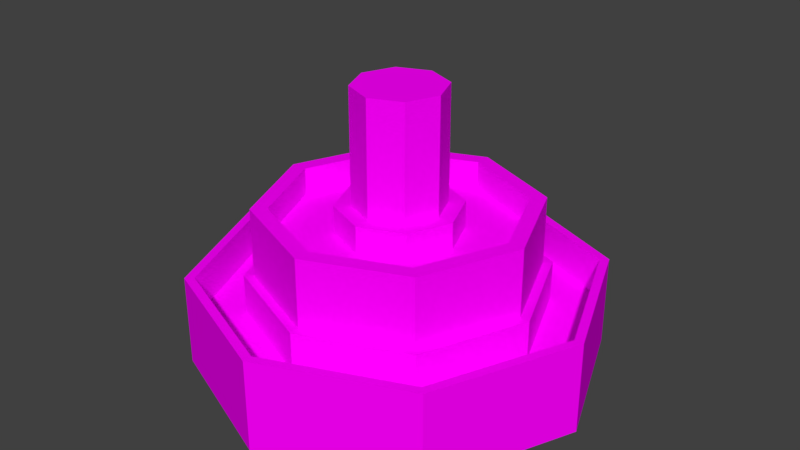 # Source: water_fountain.blend  (saved by Blender 2.79.0; exported with 4.5.12 LTS)
import bpy
from mathutils import Matrix  # noqa: F401  (used for matrix-valued properties, if any)

bpy.ops.wm.read_factory_settings(use_empty=True)
scene = bpy.context.scene
scene.name = 'Scene'

# ---- collections
col_collection_1 = bpy.data.collections.new('Collection 1'); scene.collection.children.link(col_collection_1)

# ---- images (referenced by path relative to the original .blend; pixels are not part of the script)
import os
ASSET_DIR = os.environ.get("B2B_ASSET_DIR", "")  # directory of the original .blend (textures are referenced by path, not embedded)
HERE = os.path.dirname(os.path.abspath(__file__))  # packed textures are extracted next to this script under _unpacked/

def load_image(name, relpath, width, height, colorspace="sRGB"):
    """Load a texture the original file referenced (path relative to the .blend, or extracted next to this script)."""
    p = next((c for c in (os.path.join(HERE, relpath), os.path.join(ASSET_DIR, relpath)) if relpath and os.path.exists(c)), "")
    if p:
        img = bpy.data.images.load(p, check_existing=True)
        img.name = name
    else:  # same state as the original file: an image datablock whose file is absent (Cycles renders it pink)
        img = bpy.data.images.new(name, width, height)
        img.source = "FILE"
        img.filepath = "//" + (relpath or name)
    img.colorspace_settings.name = colorspace
    return img
img_ladrillo_png = load_image('ladrillo.png', 'textures/water_fountain.png', 1024, 1024, 'sRGB')

# ---- materials (node trees are filled in below, after node groups)
mat_material_001 = bpy.data.materials.new('Material.001')
mat_material_001.alpha_threshold = 0.0
mat_material_001.roughness = 0.5

# ---- material node trees
mat_material_001.use_nodes = True; mat_material_001.node_tree.nodes.clear()
_N = mat_material_001.node_tree.nodes; _L = mat_material_001.node_tree.links
n0 = _N.new('ShaderNodeOutputMaterial'); n0.name = 'Material Output'; n0.location = (300, 300)
n1 = _N.new('ShaderNodeBsdfDiffuse'); n1.name = 'Diffuse BSDF'; n1.location = (10, 300)
n2 = _N.new('ShaderNodeTexImage'); n2.name = 'Image Texture'; n2.location = (-180, 300)
n2.width = 140
n2.image = img_ladrillo_png
_L.new(n1.outputs[0], n0.inputs[0])
_L.new(n2.outputs[0], n1.inputs[0])
n0.is_active_output = True

# ---- world
world_world = bpy.data.worlds.new('World'); scene.world = world_world
world_world.color = (0.05088, 0.05088, 0.05088)
world_world.use_sun_shadow = False
world_world.sun_shadow_jitter_overblur = 0.0
world_world.cycles.sampling_method = 'MANUAL'

# ---- meshes
me_circle_011 = bpy.data.meshes.new('Circle.011')
me_circle_011.from_pydata([(-1.055e-08, 5.178, -0.6845), (6.574e-09, 3.953, -0.6845), (-2.795, -2.795, -0.6845), (-3.661, -3.661, -0.6845), (4.48e-07, -5.178, -0.6845), (3.504e-07, -3.953, -0.6845), (2.795, -2.795, -0.6845), (3.661, -3.661, -0.6845), (5.178, 3.165e-08, -0.6845), (3.953, 1.97e-08, -0.6845), (2.795, 2.795, -0.6845), (3.661, 3.661, -0.6845), (-3.661, 3.661, -0.6845), (-2.795, 2.795, -0.6845), (-3.953, -1.9e-07, -0.6845), (-5.178, -2.624e-07, -0.6845), (2.613, 2.613, 0.3919), (3.695, 2.386e-08, 0.3919), (2.613, -2.613, 0.3919), (3.254e-07, -3.695, 0.3919), (-2.613, -2.613, 0.3919), (-3.695, -1.817e-07, 0.3919), (2.416e-09, 3.695, 0.3919), (-2.613, 2.613, 0.3919), (3.843, 3.843, 0.3919), (5.435, 3.165e-08, 0.3919), (3.843, -3.843, 0.3919), (4.646e-07, -5.435, 0.3919), (-3.843, -3.843, 0.3919), (-5.435, -2.708e-07, 0.3919), (-1.055e-08, 5.435, 0.3919), (-3.843, 3.843, 0.3919), (-1.16e-08, 3.26, 1.504), (1.142e-07, 1.65, 1.504), (1.167, 1.167, 1.504), (2.305, 2.305, 1.504), (-2.305, 2.305, 1.504), (-1.167, 1.167, 1.504), (-1.65, -9.344e-08, 1.504), (-3.26, -1.677e-07, 1.504), (-2.305, -2.305, 1.504), (-1.167, -1.167, 1.504), (2.485e-07, -1.65, 1.504), (2.834e-07, -3.26, 1.504), (2.305, -2.305, 1.504), (1.167, -1.167, 1.504), (1.65, -1.881e-08, 1.504), (3.26, 3.087e-08, 1.504), (0.8594, 0.8594, 2.244), (1.215, -1.881e-08, 2.244), (0.8594, -0.8594, 2.244), (2.135e-07, -1.215, 2.244), (-0.8594, -0.8594, 2.244), (-1.215, -8.643e-08, 2.244), (1.072e-07, 1.215, 2.244), (-0.8594, 0.8594, 2.244), (2.613, 2.613, 2.244), (3.695, 2.386e-08, 2.244), (2.613, -2.613, 2.244), (3.254e-07, -3.695, 2.244), (-2.613, -2.613, 2.244), (-3.695, -1.817e-07, 2.244), (2.416e-09, 3.695, 2.244), (-2.613, 2.613, 2.244), (0.8594, 0.8594, 5.358), (1.215, -1.881e-08, 5.358), (0.8594, -0.8594, 5.358), (2.135e-07, -1.215, 5.358), (-0.8594, -0.8594, 5.358), (-1.215, -8.643e-08, 5.358), (-0.8594, 0.8594, 5.358), (1.072e-07, 1.215, 5.358), (1.167, 1.167, 2.244), (1.65, -1.881e-08, 2.244), (1.167, -1.167, 2.244), (2.485e-07, -1.65, 2.244), (-1.167, -1.167, 2.244), (-1.65, -9.344e-08, 2.244), (-1.167, 1.167, 2.244), (1.142e-07, 1.65, 2.244), (2.305, 2.305, 2.244), (3.26, 3.087e-08, 2.244), (2.305, -2.305, 2.244), (2.834e-07, -3.26, 2.244), (-2.305, -2.305, 2.244), (-3.26, -1.677e-07, 2.244), (-2.305, 2.305, 2.244), (-1.16e-08, 3.26, 2.244), (2.795, 2.795, 0.3919), (3.953, 1.97e-08, 0.3919), (2.795, -2.795, 0.3919), (3.504e-07, -3.953, 0.3919), (-2.795, -2.795, 0.3919), (-3.953, -1.9e-07, 0.3919), (-2.795, 2.795, 0.3919), (6.574e-09, 3.953, 0.3919), (3.843, 3.843, -2.078), (5.435, 3.165e-08, -2.078), (3.843, -3.843, -2.078), (4.646e-07, -5.435, -2.078), (-3.843, -3.843, -2.078), (-5.435, -2.708e-07, -2.078), (-3.843, 3.843, -2.078), (-1.055e-08, 5.435, -2.078), (3.661, 3.661, 0.3919), (5.178, 3.165e-08, 0.3919), (3.661, -3.661, 0.3919), (4.48e-07, -5.178, 0.3919), (-3.661, -3.661, 0.3919), (-5.178, -2.624e-07, 0.3919), (-3.661, 3.661, 0.3919), (-1.055e-08, 5.178, 0.3919)], [], [(94, 95, 1, 13), (95, 88, 10, 1), (111, 110, 12, 0), (104, 111, 0, 11), (88, 89, 9, 10), (105, 104, 11, 8), (89, 90, 6, 9), (106, 105, 8, 7), (3, 4, 5, 2), (7, 8, 9, 6), (11, 0, 1, 10), (0, 12, 13, 1), (15, 3, 2, 14), (4, 7, 6, 5), (8, 11, 10, 9), (12, 15, 14, 13), (88, 95, 22, 16), (89, 88, 16, 17), (90, 89, 17, 18), (91, 90, 18, 19), (92, 91, 19, 20), (93, 92, 20, 21), (94, 93, 21, 23), (95, 94, 23, 22), (111, 104, 24, 30), (104, 105, 25, 24), (105, 106, 26, 25), (106, 107, 27, 26), (107, 108, 28, 27), (108, 109, 29, 28), (109, 110, 31, 29), (110, 111, 30, 31), (73, 74, 45, 46), (82, 81, 47, 44), (74, 75, 42, 45), (83, 82, 44, 43), (75, 76, 41, 42), (84, 83, 43, 40), (76, 77, 38, 41), (85, 84, 40, 39), (35, 32, 33, 34), (32, 36, 37, 33), (39, 40, 41, 38), (43, 44, 45, 42), (47, 35, 34, 46), (36, 39, 38, 37), (40, 43, 42, 41), (44, 47, 46, 45), (72, 79, 54, 48), (73, 72, 48, 49), (74, 73, 49, 50), (75, 74, 50, 51), (76, 75, 51, 52), (77, 76, 52, 53), (78, 77, 53, 55), (79, 78, 55, 54), (87, 80, 56, 62), (80, 81, 57, 56), (81, 82, 58, 57), (82, 83, 59, 58), (83, 84, 60, 59), (84, 85, 61, 60), (85, 86, 63, 61), (86, 87, 62, 63), (70, 69, 68, 67, 66, 65, 64, 71), (53, 52, 68, 69), (51, 50, 66, 67), (49, 48, 64, 65), (55, 53, 69, 70), (52, 51, 67, 68), (50, 49, 65, 66), (48, 54, 71, 64), (54, 55, 70, 71), (81, 80, 35, 47), (72, 73, 46, 34), (80, 87, 32, 35), (87, 86, 36, 32), (79, 72, 34, 33), (78, 79, 33, 37), (86, 85, 39, 36), (77, 78, 37, 38), (23, 21, 61, 63), (20, 19, 59, 60), (18, 17, 57, 58), (16, 22, 62, 56), (22, 23, 63, 62), (21, 20, 60, 61), (19, 18, 58, 59), (17, 16, 56, 57), (110, 109, 15, 12), (93, 94, 13, 14), (109, 108, 3, 15), (92, 93, 14, 2), (108, 107, 4, 3), (91, 92, 2, 5), (107, 106, 7, 4), (90, 91, 5, 6), (102, 103, 96, 97, 98, 99, 100, 101), (27, 28, 100, 99), (25, 26, 98, 97), (30, 24, 96, 103), (31, 30, 103, 102), (28, 29, 101, 100), (26, 27, 99, 98), (24, 25, 97, 96), (29, 31, 102, 101)])
_uv = me_circle_011.uv_layers.new(name='UVMap')
_uv.uv.foreach_set('vector', [0.7159, 0.7149, 0.8017, 0.7165, 0.8191, 0.7533, 0.7022, 0.7533, 0.8017, 0.7165, 0.8635, 0.6569, 0.9018, 0.6706, 0.8191, 0.7533, 0.1799, 0.366, 0.1011, 0.2856, 0.128, 0.2732, 0.1904, 0.3376, 0.2945, 0.3692, 0.1799, 0.366, 0.1904, 0.3376, 0.2832, 0.3409, 0.8635, 0.6569, 0.865, 0.5711, 0.9018, 0.5537, 0.9018, 0.6706, 0.3795, 0.2956, 0.2945, 0.3692, 0.2832, 0.3409, 0.3523, 0.2845, 0.865, 0.5711, 0.8055, 0.5094, 0.8191, 0.471, 0.9018, 0.5537, 0.3825, 0.1852, 0.3795, 0.2956, 0.3523, 0.2845, 0.3555, 0.1976, 0.5697, 0.00023, 0.6911, 0.00023, 0.6768, 0.03492, 0.584, 0.03492, 0.777, 0.08611, 0.777, 0.2076, 0.7423, 0.1932, 0.7423, 0.1005, 0.6911, 0.2935, 0.5697, 0.2935, 0.584, 0.2588, 0.6768, 0.2588, 0.5697, 0.2935, 0.4838, 0.2076, 0.5185, 0.1932, 0.584, 0.2588, 0.4838, 0.08611, 0.5697, 0.00023, 0.584, 0.03492, 0.5185, 0.1005, 0.6911, 0.00023, 0.777, 0.08611, 0.7423, 0.1005, 0.6768, 0.03492, 0.777, 0.2076, 0.6911, 0.2935, 0.6768, 0.2588, 0.7423, 0.1932, 0.4838, 0.2076, 0.4838, 0.08611, 0.5185, 0.1005, 0.5185, 0.1932, 0.8635, 0.6569, 0.8017, 0.7165, 0.799, 0.7092, 0.8564, 0.6537, 0.865, 0.5711, 0.8635, 0.6569, 0.8564, 0.6537, 0.8577, 0.5739, 0.8055, 0.5094, 0.865, 0.5711, 0.8577, 0.5739, 0.8022, 0.5165, 0.7197, 0.5078, 0.8055, 0.5094, 0.8022, 0.5165, 0.7224, 0.5151, 0.6579, 0.5674, 0.7197, 0.5078, 0.7224, 0.5151, 0.665, 0.5706, 0.6564, 0.6532, 0.6579, 0.5674, 0.665, 0.5706, 0.6637, 0.6505, 0.7159, 0.7149, 0.6564, 0.6532, 0.6637, 0.6505, 0.7192, 0.7079, 0.8017, 0.7165, 0.7159, 0.7149, 0.7192, 0.7079, 0.799, 0.7092, 0.1799, 0.366, 0.2945, 0.3692, 0.2967, 0.3764, 0.1766, 0.3727, 0.2945, 0.3692, 0.3795, 0.2956, 0.3861, 0.2991, 0.2967, 0.3764, 0.3795, 0.2956, 0.3825, 0.1852, 0.3895, 0.1827, 0.3861, 0.2991, 0.3825, 0.1852, 0.3036, 0.1049, 0.3069, 0.0981, 0.3895, 0.1827, 0.3036, 0.1049, 0.189, 0.1016, 0.1868, 0.09445, 0.3069, 0.0981, 0.189, 0.1016, 0.104, 0.1752, 0.09745, 0.1717, 0.1868, 0.09445, 0.104, 0.1752, 0.1011, 0.2856, 0.09409, 0.2881, 0.09745, 0.1717, 0.1011, 0.2856, 0.1799, 0.366, 0.1766, 0.3727, 0.09409, 0.2881, 0.6167, 0.3318, 0.6189, 0.3858, 0.5923, 0.3769, 0.5917, 0.3449, 0.8517, 0.8312, 0.8519, 0.9217, 0.8274, 0.913, 0.8282, 0.8425, 0.6189, 0.3858, 0.58, 0.4238, 0.5685, 0.3981, 0.5923, 0.3769, 0.7876, 0.7674, 0.8517, 0.8312, 0.8282, 0.8425, 0.7789, 0.7919, 0.58, 0.4238, 0.5258, 0.4223, 0.5348, 0.3956, 0.5685, 0.3981, 0.6971, 0.7676, 0.7876, 0.7674, 0.7789, 0.7919, 0.7083, 0.7911, 0.5258, 0.4223, 0.4855, 0.3871, 0.5101, 0.3737, 0.5348, 0.3956, 0.6333, 0.8318, 0.6971, 0.7676, 0.7083, 0.7911, 0.6578, 0.8405, 0.7769, 0.9624, 0.7063, 0.9615, 0.7233, 0.9197, 0.7593, 0.9208, 0.7063, 0.9615, 0.657, 0.911, 0.6985, 0.8935, 0.7233, 0.9197, 0.6578, 0.8405, 0.7083, 0.7911, 0.7259, 0.8327, 0.6996, 0.8574, 0.7789, 0.7919, 0.8282, 0.8425, 0.7867, 0.86, 0.7619, 0.8338, 0.8274, 0.913, 0.7769, 0.9624, 0.7593, 0.9208, 0.7856, 0.8961, 0.657, 0.911, 0.6578, 0.8405, 0.6996, 0.8574, 0.6985, 0.8935, 0.7083, 0.7911, 0.7789, 0.7919, 0.7619, 0.8338, 0.7259, 0.8327, 0.8282, 0.8425, 0.8274, 0.913, 0.7856, 0.8961, 0.7867, 0.86, 0.4411, 0.9578, 0.3638, 0.9577, 0.3742, 0.9343, 0.432, 0.9337, 0.4963, 0.903, 0.4411, 0.9578, 0.432, 0.9337, 0.4726, 0.8924, 0.4959, 0.8254, 0.4963, 0.903, 0.4726, 0.8924, 0.4719, 0.8346, 0.441, 0.7709, 0.4959, 0.8254, 0.4719, 0.8346, 0.4306, 0.7943, 0.3636, 0.7709, 0.441, 0.7709, 0.4306, 0.7943, 0.3728, 0.7949, 0.3085, 0.8257, 0.3636, 0.7709, 0.3728, 0.7949, 0.3322, 0.8363, 0.309, 0.9035, 0.3085, 0.8257, 0.3322, 0.8363, 0.333, 0.8942, 0.3638, 0.9577, 0.309, 0.9035, 0.333, 0.8942, 0.3742, 0.9343, 0.6977, 0.9861, 0.7881, 0.9859, 0.7936, 0.9998, 0.6916, 0.9998, 0.7881, 0.9859, 0.8519, 0.9217, 0.8656, 0.9277, 0.7936, 0.9998, 0.8519, 0.9217, 0.8517, 0.8312, 0.8656, 0.8258, 0.8656, 0.9277, 0.8517, 0.8312, 0.7876, 0.7674, 0.7936, 0.7537, 0.8656, 0.8258, 0.7876, 0.7674, 0.6971, 0.7676, 0.6916, 0.7537, 0.7936, 0.7537, 0.6971, 0.7676, 0.6333, 0.8318, 0.6196, 0.8258, 0.6916, 0.7537, 0.6333, 0.8318, 0.6335, 0.9223, 0.6196, 0.9277, 0.6196, 0.8258, 0.6335, 0.9223, 0.6977, 0.9861, 0.6916, 0.9998, 0.6196, 0.9277, 0.6194, 0.3426, 0.6194, 0.3141, 0.6395, 0.2939, 0.668, 0.2939, 0.6882, 0.3141, 0.6882, 0.3426, 0.668, 0.3628, 0.6395, 0.3628, 0.3322, 0.8363, 0.3728, 0.7949, 0.3938, 0.8459, 0.383, 0.8569, 0.4306, 0.7943, 0.4719, 0.8346, 0.421, 0.8566, 0.4095, 0.8459, 0.4726, 0.8924, 0.432, 0.9337, 0.4113, 0.8826, 0.422, 0.8718, 0.333, 0.8942, 0.3322, 0.8363, 0.383, 0.8569, 0.3839, 0.872, 0.3728, 0.7949, 0.4306, 0.7943, 0.4095, 0.8459, 0.3938, 0.8459, 0.4719, 0.8346, 0.4726, 0.8924, 0.422, 0.8718, 0.421, 0.8566, 0.432, 0.9337, 0.3742, 0.9343, 0.3955, 0.8823, 0.4113, 0.8826, 0.3742, 0.9343, 0.333, 0.8942, 0.3839, 0.872, 0.3955, 0.8823, 0.8519, 0.9217, 0.7881, 0.9859, 0.7769, 0.9624, 0.8274, 0.913, 0.5774, 0.2939, 0.6167, 0.3318, 0.5917, 0.3449, 0.5682, 0.3209, 0.7881, 0.9859, 0.6977, 0.9861, 0.7063, 0.9615, 0.7769, 0.9624, 0.6977, 0.9861, 0.6335, 0.9223, 0.657, 0.911, 0.7063, 0.9615, 0.5225, 0.2939, 0.5774, 0.2939, 0.5682, 0.3209, 0.5347, 0.3196, 0.4838, 0.3326, 0.5225, 0.2939, 0.5347, 0.3196, 0.5106, 0.3417, 0.6335, 0.9223, 0.6333, 0.8318, 0.6578, 0.8405, 0.657, 0.911, 0.4855, 0.3871, 0.4838, 0.3326, 0.5106, 0.3417, 0.5101, 0.3737, 0.3752, 0.5809, 0.376, 0.6505, 0.3132, 0.6831, 0.3085, 0.5587, 0.4268, 0.703, 0.4994, 0.706, 0.53, 0.7704, 0.4037, 0.7704, 0.5521, 0.6584, 0.5535, 0.5891, 0.6153, 0.5557, 0.6191, 0.6811, 0.5003, 0.5411, 0.4271, 0.5352, 0.398, 0.471, 0.5229, 0.474, 0.4271, 0.5352, 0.3752, 0.5809, 0.3085, 0.5587, 0.398, 0.471, 0.376, 0.6505, 0.4268, 0.703, 0.4037, 0.7704, 0.3132, 0.6831, 0.4994, 0.706, 0.5521, 0.6584, 0.6191, 0.6811, 0.53, 0.7704, 0.5535, 0.5891, 0.5003, 0.5411, 0.5229, 0.474, 0.6153, 0.5557, 0.1011, 0.2856, 0.104, 0.1752, 0.1312, 0.1864, 0.128, 0.2732, 0.6564, 0.6532, 0.7159, 0.7149, 0.7022, 0.7533, 0.6196, 0.6706, 0.104, 0.1752, 0.189, 0.1016, 0.2004, 0.1299, 0.1312, 0.1864, 0.6579, 0.5674, 0.6564, 0.6532, 0.6196, 0.6706, 0.6196, 0.5537, 0.189, 0.1016, 0.3036, 0.1049, 0.2931, 0.1332, 0.2004, 0.1299, 0.7197, 0.5078, 0.6579, 0.5674, 0.6196, 0.5537, 0.7022, 0.471, 0.3036, 0.1049, 0.3825, 0.1852, 0.3555, 0.1976, 0.2931, 0.1332, 0.8055, 0.5094, 0.7197, 0.5078, 0.7022, 0.471, 0.8191, 0.471, 0.09039, 0.471, 0.2179, 0.471, 0.3081, 0.5612, 0.3081, 0.6887, 0.2179, 0.7789, 0.09039, 0.7789, 0.00023, 0.6887, 0.00023, 0.5612, 0.3069, 0.0981, 0.1868, 0.09445, 0.1437, 0.00023, 0.3404, 0.00023, 0.3861, 0.2991, 0.3895, 0.1827, 0.4821, 0.1369, 0.4833, 0.3344, 0.1766, 0.3727, 0.2967, 0.3764, 0.3399, 0.4706, 0.1431, 0.4706, 0.09409, 0.2881, 0.1766, 0.3727, 0.1431, 0.4706, 0.001415, 0.3339, 0.1868, 0.09445, 0.09745, 0.1717, 0.00023, 0.1364, 0.1437, 0.00023, 0.3895, 0.1827, 0.3069, 0.0981, 0.3404, 0.00023, 0.4821, 0.1369, 0.2967, 0.3764, 0.3861, 0.2991, 0.4833, 0.3344, 0.3399, 0.4706, 0.09745, 0.1717, 0.09409, 0.2881, 0.001415, 0.3339, 0.00023, 0.1364])
me_circle_011.materials.append(mat_material_001)
me_circle_011.use_remesh_preserve_volume = False
me_circle_011.use_remesh_preserve_attributes = False
me_circle_011.use_mirror_vertex_groups = False
me_circle_011.use_paint_bone_selection = False
me_circle_011.use_paint_mask = True
me_circle_011.update()

# ---- objects
ob_fuente = bpy.data.objects.new('Fuente', me_circle_011)

# ---- transforms, parenting, visibility, modifiers, constraints
ob_fuente.location = (0.0, 0.0, 0.0)
ob_fuente.lineart.crease_threshold = 0.0

# ---- collection membership
col_collection_1.objects.link(ob_fuente)

# ---- scene / render settings (as saved in the file)
scene.frame_start = 1; scene.frame_end = 250; scene.frame_set(1)
scene.render.engine = 'CYCLES'
scene.render.resolution_percentage = 50
scene.render.dither_intensity = 0.0
scene.cycles.use_denoising = False
scene.cycles.samples = 128
scene.cycles.sampling_pattern = 'TABULATED_SOBOL'
scene.cycles.use_adaptive_sampling = False
scene.cycles.use_light_tree = False
scene.cycles.blur_glossy = 0.0
scene.cycles.sample_clamp_indirect = 0.0
scene.view_settings.view_transform = 'Standard'
bpy.context.view_layer.update()

# ---- added for rendering (the .blend has no active camera and no usable light): camera, sun
cam_auto = bpy.data.cameras.new('AutoCamera')
cam_auto.lens = 50.0
cam_auto.sensor_width = 36.0
cam_auto.clip_end = 1000.0
ob_auto_camera = bpy.data.objects.new('AutoCamera', cam_auto)
scene.collection.objects.link(ob_auto_camera)
ob_auto_camera.location = (15.8003, -18.9604, 14.2805)
ob_auto_camera.rotation_euler = (1.09748, -7.21219e-08, 0.694738)
scene.camera = ob_auto_camera
light_auto_sun = bpy.data.lights.new('AutoSun', 'SUN')
light_auto_sun.energy = 3.0
light_auto_sun.angle = 0.0523599
ob_auto_sun = bpy.data.objects.new('AutoSun', light_auto_sun)
scene.collection.objects.link(ob_auto_sun)
ob_auto_sun.rotation_euler = (0.872665, 0.174533, 0.523599)
bpy.context.view_layer.update()
